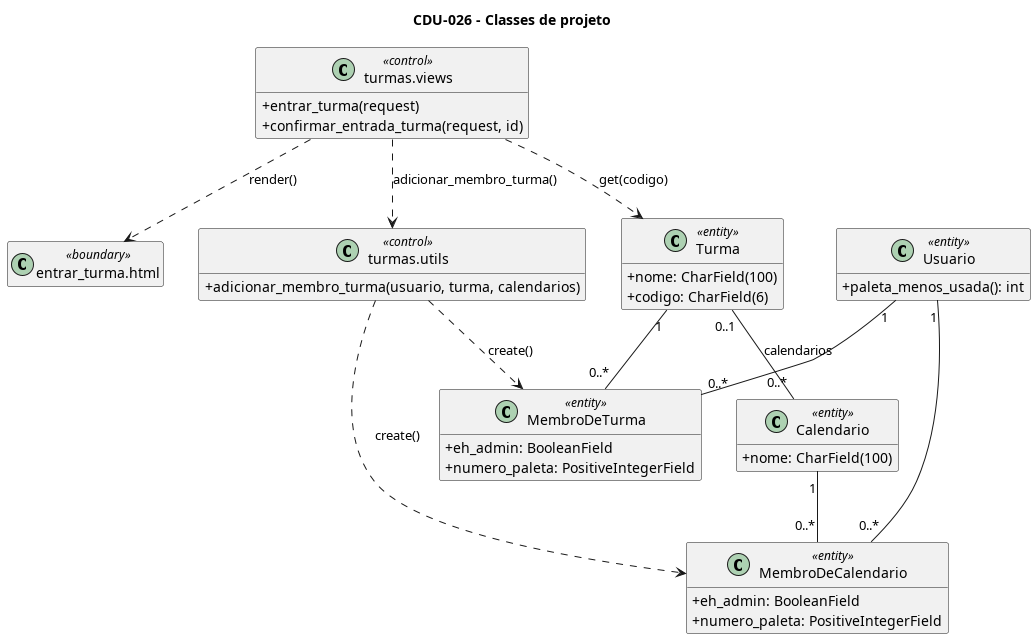

The diagram above was rendered by PlantUML. Its source (embedded in the PNG):
@startuml diagrama_classes_projeto
title CDU-026 - Classes de projeto

skinparam classAttributeIconSize 0
hide empty members

class "entrar_turma.html" as Tela <<boundary>>

class "turmas.views" as Views <<control>> {
    +entrar_turma(request)
    +confirmar_entrada_turma(request, id)
}

class "turmas.utils" as Utils <<control>> {
    +adicionar_membro_turma(usuario, turma, calendarios)
}

class Turma <<entity>> {
    {field} +nome: CharField(100)
    {field} +codigo: CharField(6)
}

class MembroDeTurma <<entity>> {
    {field} +eh_admin: BooleanField
    {field} +numero_paleta: PositiveIntegerField
}

class Usuario <<entity>> {
    +paleta_menos_usada(): int
}

class Calendario <<entity>> {
    {field} +nome: CharField(100)
}

class MembroDeCalendario <<entity>> {
    {field} +eh_admin: BooleanField
    {field} +numero_paleta: PositiveIntegerField
}

Views ..> Tela : render()
Views ..> Turma : get(codigo)
Views ..> Utils : adicionar_membro_turma()
Utils ..> MembroDeTurma : create()
Utils ..> MembroDeCalendario : create()

Turma "1" -- "0..*" MembroDeTurma
Usuario "1" -- "0..*" MembroDeTurma
Turma "0..1" -- "0..*" Calendario : calendarios
Calendario "1" -- "0..*" MembroDeCalendario
Usuario "1" -- "0..*" MembroDeCalendario

@enduml